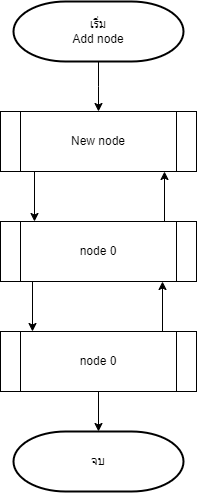

The diagram above was exported from draw.io. Its source (the exported page's mxGraphModel, read from the mxfile embedded in the PNG):
<mxGraphModel dx="1750" dy="1048" grid="1" gridSize="10" guides="1" tooltips="1" connect="1" arrows="1" fold="1" page="1" pageScale="1" pageWidth="827" pageHeight="1169" math="0" shadow="0">
  <root>
    <mxCell id="0" />
    <mxCell id="1" parent="0" />
    <mxCell id="2" value="" style="edgeStyle=orthogonalEdgeStyle;rounded=0;orthogonalLoop=1;jettySize=auto;html=1;" edge="1" source="3" parent="1">
      <mxGeometry relative="1" as="geometry">
        <mxPoint x="414" y="150" as="targetPoint" />
      </mxGeometry>
    </mxCell>
    <mxCell id="3" value="เริ่ม&lt;br&gt;Add node" style="strokeWidth=2;html=1;shape=mxgraph.flowchart.terminator;whiteSpace=wrap;" vertex="1" parent="1">
      <mxGeometry x="329" y="40" width="170" height="60" as="geometry" />
    </mxCell>
    <mxCell id="4" value="New node" style="shape=process;whiteSpace=wrap;html=1;backgroundOutline=1;" vertex="1" parent="1">
      <mxGeometry x="316" y="150" width="196" height="60" as="geometry" />
    </mxCell>
    <mxCell id="5" value="node 0" style="shape=process;whiteSpace=wrap;html=1;backgroundOutline=1;" vertex="1" parent="1">
      <mxGeometry x="316" y="260" width="196" height="60" as="geometry" />
    </mxCell>
    <mxCell id="6" value="" style="edgeStyle=orthogonalEdgeStyle;rounded=0;orthogonalLoop=1;jettySize=auto;html=1;" edge="1" source="7" target="12" parent="1">
      <mxGeometry relative="1" as="geometry" />
    </mxCell>
    <mxCell id="7" value="node 0" style="shape=process;whiteSpace=wrap;html=1;backgroundOutline=1;" vertex="1" parent="1">
      <mxGeometry x="316" y="370" width="196" height="60" as="geometry" />
    </mxCell>
    <mxCell id="8" value="" style="endArrow=classic;html=1;rounded=0;" edge="1" parent="1">
      <mxGeometry width="50" height="50" relative="1" as="geometry">
        <mxPoint x="480" y="260" as="sourcePoint" />
        <mxPoint x="480" y="210" as="targetPoint" />
      </mxGeometry>
    </mxCell>
    <mxCell id="9" value="" style="endArrow=classic;html=1;rounded=0;" edge="1" parent="1">
      <mxGeometry width="50" height="50" relative="1" as="geometry">
        <mxPoint x="350" y="210" as="sourcePoint" />
        <mxPoint x="350" y="260" as="targetPoint" />
      </mxGeometry>
    </mxCell>
    <mxCell id="10" value="" style="endArrow=classic;html=1;rounded=0;" edge="1" parent="1">
      <mxGeometry width="50" height="50" relative="1" as="geometry">
        <mxPoint x="478" y="370" as="sourcePoint" />
        <mxPoint x="478" y="320" as="targetPoint" />
      </mxGeometry>
    </mxCell>
    <mxCell id="11" value="" style="endArrow=classic;html=1;rounded=0;" edge="1" parent="1">
      <mxGeometry width="50" height="50" relative="1" as="geometry">
        <mxPoint x="348" y="320" as="sourcePoint" />
        <mxPoint x="348" y="370" as="targetPoint" />
      </mxGeometry>
    </mxCell>
    <mxCell id="12" value="จบ" style="strokeWidth=2;html=1;shape=mxgraph.flowchart.terminator;whiteSpace=wrap;" vertex="1" parent="1">
      <mxGeometry x="329" y="470" width="170" height="60" as="geometry" />
    </mxCell>
  </root>
</mxGraphModel>